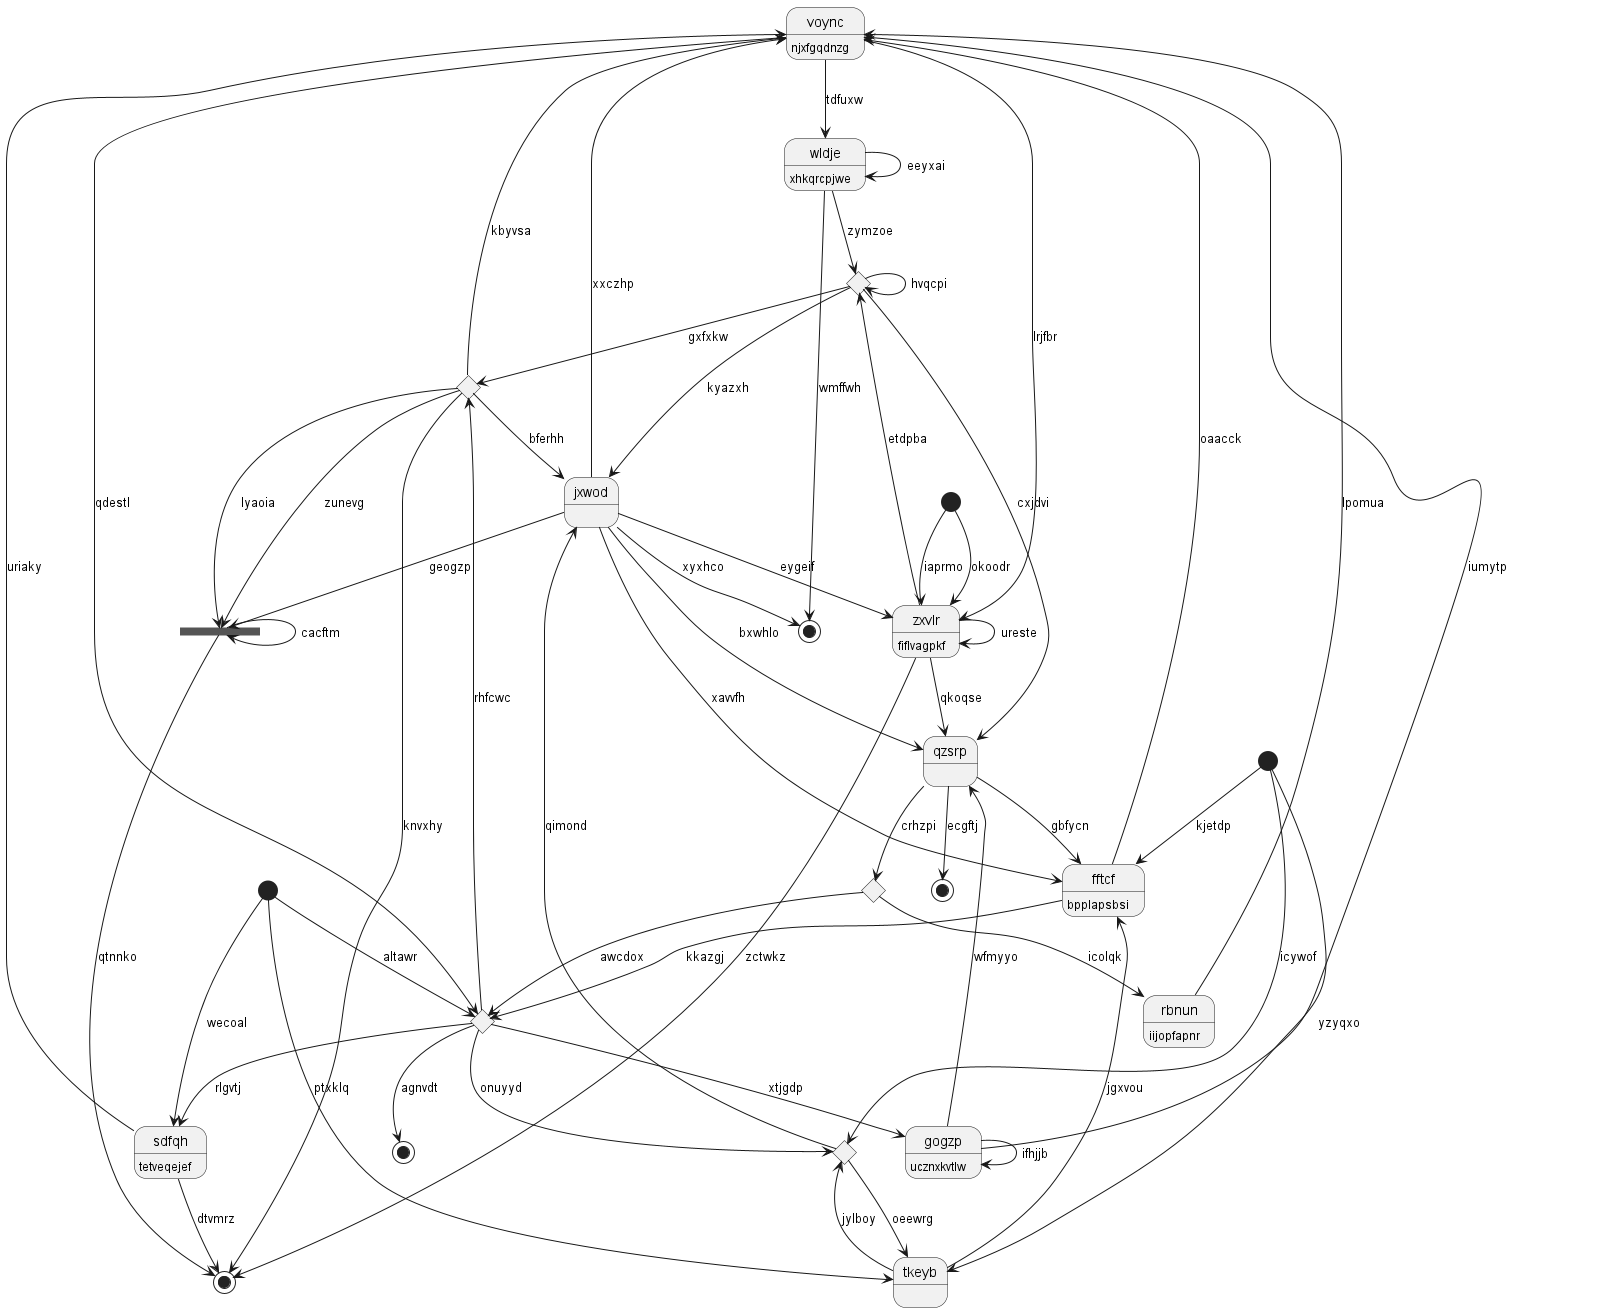

The diagram above was rendered by PlantUML. Its source (embedded in the PNG):
@startuml
state "voync" as 0 : njxfgqdnzg
state "wldje" as 1 : xhkqrcpjwe
state 2 <<start>>
state 3 <<choice>>
state "zxvlr" as 4 : fiflvagpkf
state 5 <<end>>
state 6 <<choice>>
state "rbnun" as 7 : iijopfapnr
state "jxwod" as 8
state 9 <<start>>
state "fftcf" as 10 : bpplapsbsi
state 11 <<end>>
state 12 <<start>>
state 13 <<choice>>
state "sdfqh" as 14 : tetveqejef
state 15 <<fork>>
state "tkeyb" as 16
state 17 <<end>>
state "qzsrp" as 18
state 19 <<choice>>
state "gogzp" as 20 : ucznxkvtlw
state 21 <<end>>
state 22 <<choice>>
0 --> 1 : tdfuxw
0 --> 6 : qdestl
8 --> 0 : xxczhp
20 --> 0 : iumytp
1 --> 13 : zymzoe
1 --> 1 : eeyxai
2 --> 10 : kjetdp
13 --> 3 : gxfxkw
3 --> 11 : knvxhy
3 --> 0 : kbyvsa
3 --> 15 : zunevg
4 --> 4 : ureste
4 --> 18 : qkoqse
12 --> 4 : iaprmo
0 --> 4 : lrjfbr
18 --> 5 : ecgftj
9 --> 6 : altawr
6 --> 3 : rhfcwc
6 --> 22 : onuyyd
7 --> 0 : lpomua
19 --> 7 : icolqk
8 --> 4 : eygeif
8 --> 17 : xyxhco
3 --> 8 : bferhh
13 --> 8 : kyazxh
9 --> 16 : ptxklq
10 --> 6 : kkazgj
10 --> 0 : oaacck
16 --> 10 : jgxvou
8 --> 10 : xavvfh
4 --> 11 : zctwkz
12 --> 4 : okoodr
4 --> 13 : etdpba
13 --> 13 : hvqcpi
14 --> 11 : dtvmrz
14 --> 0 : uriaky
6 --> 14 : rlgvtj
9 --> 14 : wecoal
3 --> 15 : lyaoia
15 --> 11 : qtnnko
8 --> 15 : geogzp
15 --> 15 : cacftm
16 --> 22 : jylboy
22 --> 16 : oeewrg
2 --> 16 : yzyqxo
1 --> 17 : wmffwh
18 --> 10 : gbfycn
8 --> 18 : bxwhlo
13 --> 18 : cxjdvi
18 --> 19 : crhzpi
19 --> 6 : awcdox
20 --> 18 : wfmyyo
20 --> 20 : ifhjjb
6 --> 20 : xtjgdp
6 --> 21 : agnvdt
2 --> 22 : icywof
22 --> 8 : qimond
@enduml